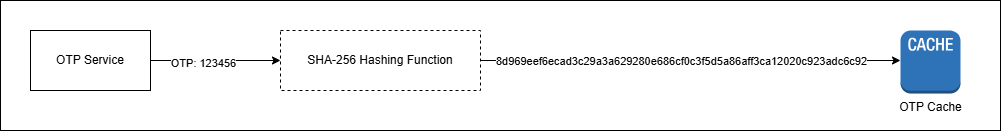

The diagram above was exported from draw.io. Its source (the exported page's mxGraphModel, read from the mxfile embedded in the PNG):
<mxGraphModel dx="1042" dy="527" grid="1" gridSize="10" guides="1" tooltips="1" connect="1" arrows="1" fold="1" page="1" pageScale="1" pageWidth="827" pageHeight="1169" math="0" shadow="0">
  <root>
    <mxCell id="0" />
    <mxCell id="1" parent="0" />
    <mxCell id="BP_8puaXZfmidbwg-LHn-2" parent="1" style="rounded=0;whiteSpace=wrap;html=1;" value="" vertex="1">
      <mxGeometry height="130" width="1000" x="40" y="280" as="geometry" />
    </mxCell>
    <mxCell id="hybWOzfzs469kWbzi2BE-3" edge="1" parent="1" source="hybWOzfzs469kWbzi2BE-1" style="edgeStyle=orthogonalEdgeStyle;rounded=0;orthogonalLoop=1;jettySize=auto;html=1;exitX=1;exitY=0.5;exitDx=0;exitDy=0;" target="hybWOzfzs469kWbzi2BE-2">
      <mxGeometry relative="1" as="geometry" />
    </mxCell>
    <mxCell id="hybWOzfzs469kWbzi2BE-4" connectable="0" parent="hybWOzfzs469kWbzi2BE-3" style="edgeLabel;html=1;align=center;verticalAlign=middle;resizable=0;points=[];" value="OTP: 123456" vertex="1">
      <mxGeometry relative="1" x="-0.2" y="-2" as="geometry">
        <mxPoint as="offset" />
      </mxGeometry>
    </mxCell>
    <mxCell id="hybWOzfzs469kWbzi2BE-1" parent="1" style="rounded=0;whiteSpace=wrap;html=1;" value="OTP Service" vertex="1">
      <mxGeometry height="60" width="120" x="70" y="310" as="geometry" />
    </mxCell>
    <mxCell id="hybWOzfzs469kWbzi2BE-6" edge="1" parent="1" source="hybWOzfzs469kWbzi2BE-2" style="edgeStyle=orthogonalEdgeStyle;rounded=0;orthogonalLoop=1;jettySize=auto;html=1;exitX=1;exitY=0.5;exitDx=0;exitDy=0;">
      <mxGeometry relative="1" as="geometry">
        <mxPoint x="940" y="340" as="targetPoint" />
      </mxGeometry>
    </mxCell>
    <mxCell id="hybWOzfzs469kWbzi2BE-7" connectable="0" parent="hybWOzfzs469kWbzi2BE-6" style="edgeLabel;html=1;align=center;verticalAlign=middle;resizable=0;points=[];" value="8d969eef6ecad3c29a3a629280e686cf0c3f5d5a86aff3ca12020c923adc6c92" vertex="1">
      <mxGeometry relative="1" x="-0.24" y="-1" as="geometry">
        <mxPoint x="40" y="-1" as="offset" />
      </mxGeometry>
    </mxCell>
    <mxCell id="hybWOzfzs469kWbzi2BE-2" parent="1" style="rounded=0;whiteSpace=wrap;html=1;dashed=1;" value="SHA-256 Hashing Function" vertex="1">
      <mxGeometry height="60" width="200" x="320" y="310" as="geometry" />
    </mxCell>
    <mxCell id="BP_8puaXZfmidbwg-LHn-1" parent="1" style="outlineConnect=0;dashed=0;verticalLabelPosition=bottom;verticalAlign=top;align=center;html=1;shape=mxgraph.aws3.cache_node;fillColor=#2E73B8;gradientColor=none;" value="OTP Cache" vertex="1">
      <mxGeometry height="63" width="60" x="940" y="310" as="geometry" />
    </mxCell>
  </root>
</mxGraphModel>